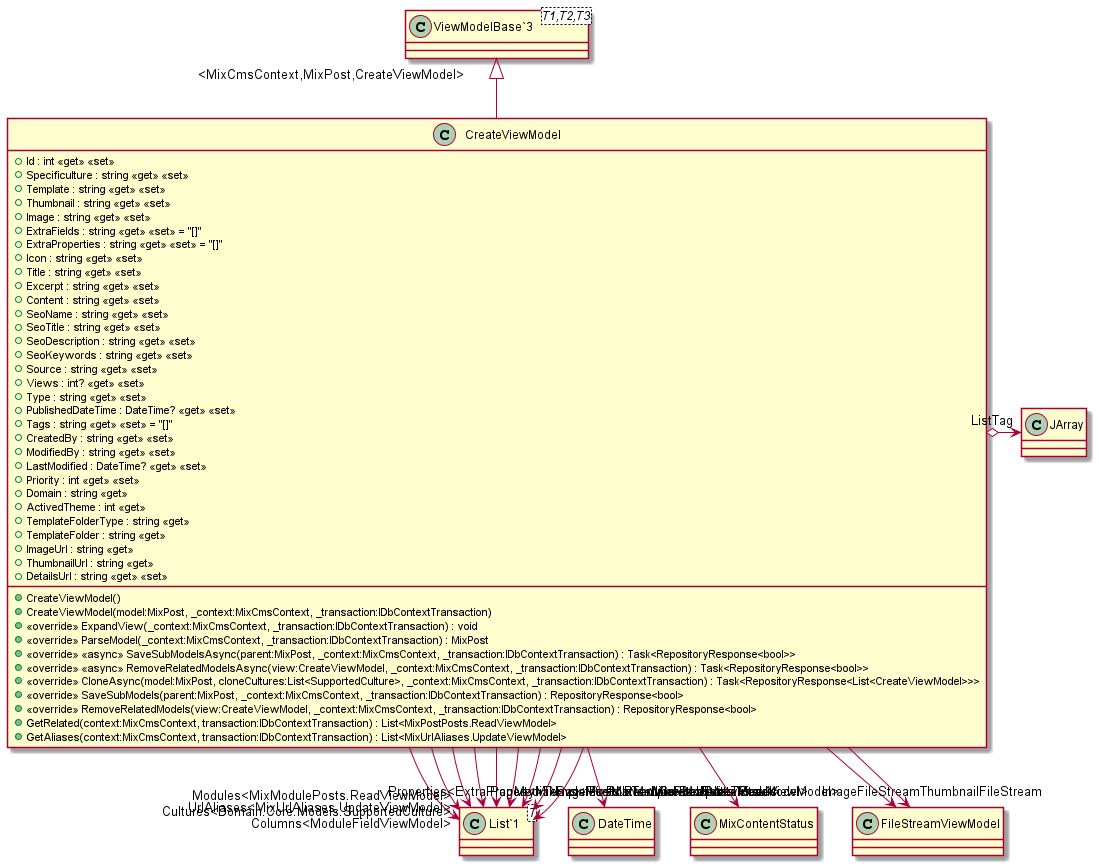

The diagram above was rendered by PlantUML. Its source (embedded in the PNG):
@startuml
class CreateViewModel {
    + Id : int <<get>> <<set>>
    + Specificulture : string <<get>> <<set>>
    + Template : string <<get>> <<set>>
    + Thumbnail : string <<get>> <<set>>
    + Image : string <<get>> <<set>>
    + ExtraFields : string <<get>> <<set>> = "[]"
    + ExtraProperties : string <<get>> <<set>> = "[]"
    + Icon : string <<get>> <<set>>
    + Title : string <<get>> <<set>>
    + Excerpt : string <<get>> <<set>>
    + Content : string <<get>> <<set>>
    + SeoName : string <<get>> <<set>>
    + SeoTitle : string <<get>> <<set>>
    + SeoDescription : string <<get>> <<set>>
    + SeoKeywords : string <<get>> <<set>>
    + Source : string <<get>> <<set>>
    + Views : int? <<get>> <<set>>
    + Type : string <<get>> <<set>>
    + PublishedDateTime : DateTime? <<get>> <<set>>
    + Tags : string <<get>> <<set>> = "[]"
    + CreatedBy : string <<get>> <<set>>
    + ModifiedBy : string <<get>> <<set>>
    + LastModified : DateTime? <<get>> <<set>>
    + Priority : int <<get>> <<set>>
    + Domain : string <<get>>
    + ActivedTheme : int <<get>>
    + TemplateFolderType : string <<get>>
    + TemplateFolder : string <<get>>
    + ImageUrl : string <<get>>
    + ThumbnailUrl : string <<get>>
    + DetailsUrl : string <<get>> <<set>>
    + CreateViewModel()
    + CreateViewModel(model:MixPost, _context:MixCmsContext, _transaction:IDbContextTransaction)
    + <<override>> ExpandView(_context:MixCmsContext, _transaction:IDbContextTransaction) : void
    + <<override>> ParseModel(_context:MixCmsContext, _transaction:IDbContextTransaction) : MixPost
    + <<override>> <<async>> SaveSubModelsAsync(parent:MixPost, _context:MixCmsContext, _transaction:IDbContextTransaction) : Task<RepositoryResponse<bool>>
    + <<override>> <<async>> RemoveRelatedModelsAsync(view:CreateViewModel, _context:MixCmsContext, _transaction:IDbContextTransaction) : Task<RepositoryResponse<bool>>
    + <<override>> CloneAsync(model:MixPost, cloneCultures:List<SupportedCulture>, _context:MixCmsContext, _transaction:IDbContextTransaction) : Task<RepositoryResponse<List<CreateViewModel>>>
    + <<override>> SaveSubModels(parent:MixPost, _context:MixCmsContext, _transaction:IDbContextTransaction) : RepositoryResponse<bool>
    + <<override>> RemoveRelatedModels(view:CreateViewModel, _context:MixCmsContext, _transaction:IDbContextTransaction) : RepositoryResponse<bool>
    + GetRelated(context:MixCmsContext, transaction:IDbContextTransaction) : List<MixPostPosts.ReadViewModel>
    + GetAliases(context:MixCmsContext, transaction:IDbContextTransaction) : List<MixUrlAliases.UpdateViewModel>
}
class "ViewModelBase`3"<T1,T2,T3> {
}
class "List`1"<T> {
}
"ViewModelBase`3" "<MixCmsContext,MixPost,CreateViewModel>" <|-- CreateViewModel
CreateViewModel --> "Cultures<Domain.Core.Models.SupportedCulture>" "List`1"
CreateViewModel --> "CreatedDateTime" DateTime
CreateViewModel --> "Status" MixContentStatus
CreateViewModel --> "Pages<MixPagePosts.ReadViewModel>" "List`1"
CreateViewModel --> "Modules<MixModulePosts.ReadViewModel>" "List`1"
CreateViewModel --> "MediaNavs<MixPostMedias.ReadViewModel>" "List`1"
CreateViewModel --> "PostNavs<MixPostPosts.ReadViewModel>" "List`1"
CreateViewModel o-> "ListTag" JArray
CreateViewModel --> "ImageFileStream" FileStreamViewModel
CreateViewModel --> "ThumbnailFileStream" FileStreamViewModel
CreateViewModel --> "Templates<MixTemplates.UpdateViewModel>" "List`1"
CreateViewModel --> "Properties<ExtraProperty>" "List`1"
CreateViewModel --> "UrlAliases<MixUrlAliases.UpdateViewModel>" "List`1"
CreateViewModel --> "Columns<ModuleFieldViewModel>" "List`1"
@enduml